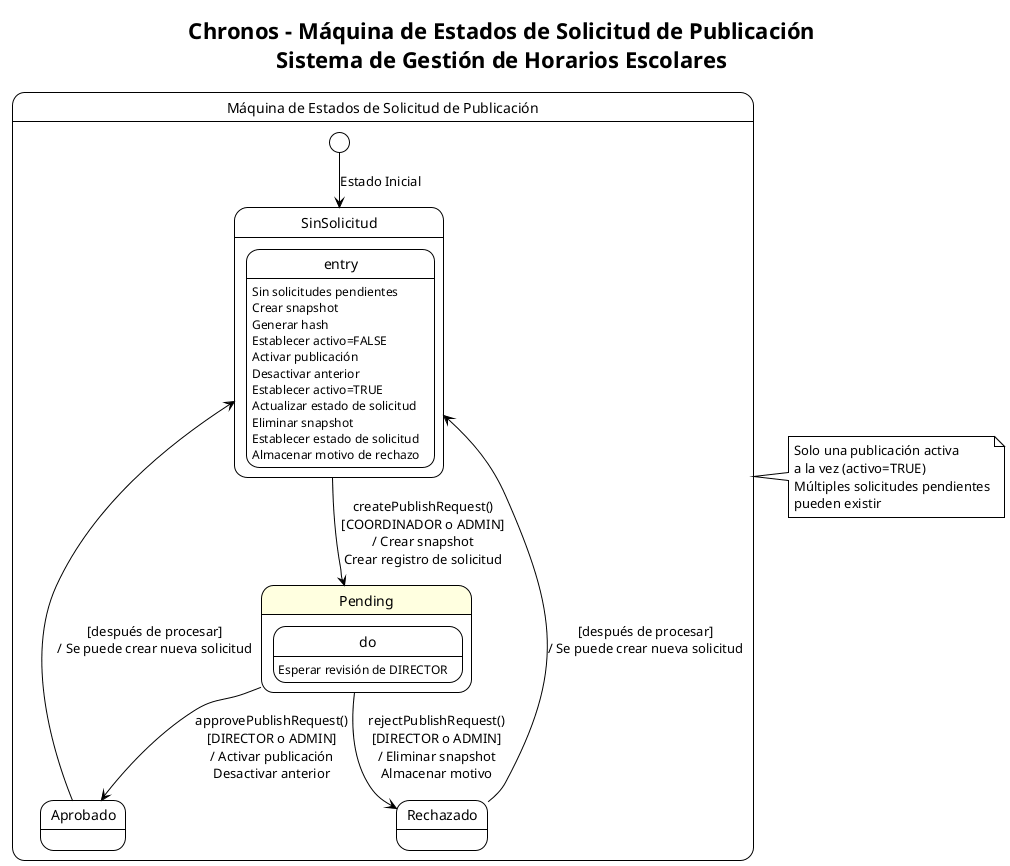

The diagram above was rendered by PlantUML. Its source (embedded in the PNG):
@startuml Diagrama de Estados - Solicitud de Publicación

!theme plain
skinparam state {
    BackgroundColor<<Pending>> LightYellow
    BackgroundColor<<Default>> White
}

title Chronos - Máquina de Estados de Solicitud de Publicación\nSistema de Gestión de Horarios Escolares

' Máquina de Estados: Solicitud de Publicación de Horarios
state "Máquina de Estados de Solicitud de Publicación" as RequestSM {
    [*] --> SinSolicitud : Estado Inicial
    
    state SinSolicitud {
        entry : Sin solicitudes pendientes
    }
    
    state Pending <<Pending>> {
        entry : Crear snapshot\nGenerar hash\nEstablecer activo=FALSE
        do : Esperar revisión de DIRECTOR
    }
    
    state Aprobado {
        entry : Activar publicación\nDesactivar anterior\nEstablecer activo=TRUE\nActualizar estado de solicitud
    }
    
    state Rechazado {
        entry : Eliminar snapshot\nEstablecer estado de solicitud\nAlmacenar motivo de rechazo
    }
    
    SinSolicitud --> Pending : createPublishRequest()\n[COORDINADOR o ADMIN]\n/ Crear snapshot\nCrear registro de solicitud
    Pending --> Aprobado : approvePublishRequest()\n[DIRECTOR o ADMIN]\n/ Activar publicación\nDesactivar anterior
    Pending --> Rechazado : rejectPublishRequest()\n[DIRECTOR o ADMIN]\n/ Eliminar snapshot\nAlmacenar motivo
    Aprobado --> SinSolicitud : [después de procesar]\n/ Se puede crear nueva solicitud
    Rechazado --> SinSolicitud : [después de procesar]\n/ Se puede crear nueva solicitud
}

note right of RequestSM
    Solo una publicación activa
    a la vez (activo=TRUE)
    Múltiples solicitudes pendientes
    pueden existir
end note

@enduml